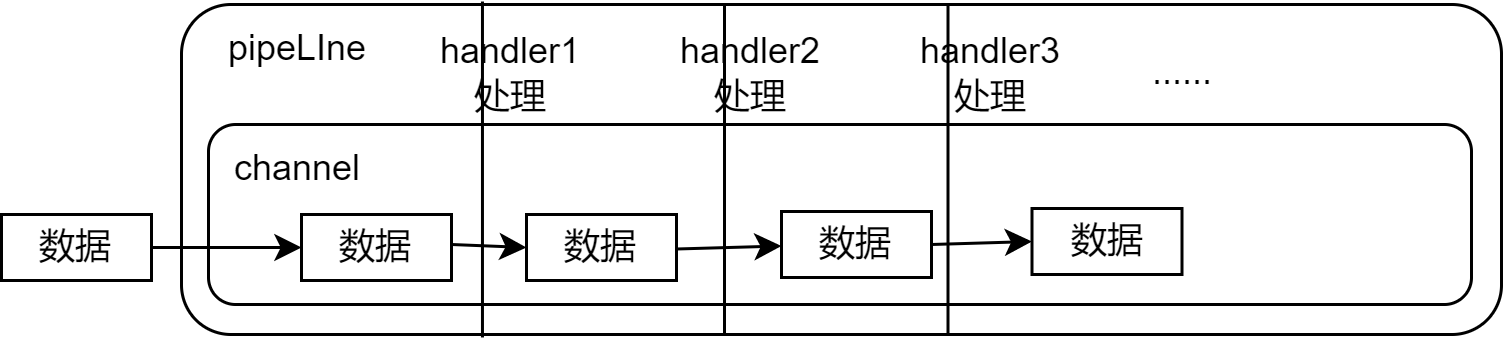

The diagram above was exported from draw.io. Its source (the exported page's mxGraphModel, read from the mxfile embedded in the PNG):
<mxGraphModel dx="1422" dy="706" grid="1" gridSize="10" guides="1" tooltips="1" connect="1" arrows="1" fold="1" page="1" pageScale="1" pageWidth="827" pageHeight="1169" math="0" shadow="0">
  <root>
    <mxCell id="0" />
    <mxCell id="1" parent="0" />
    <mxCell id="e_qlaciI9AjSiDRoDXw2-1" value="" style="rounded=1;whiteSpace=wrap;html=1;" vertex="1" parent="1">
      <mxGeometry x="80" y="300" width="440" height="110" as="geometry" />
    </mxCell>
    <mxCell id="e_qlaciI9AjSiDRoDXw2-2" value="" style="rounded=1;whiteSpace=wrap;html=1;" vertex="1" parent="1">
      <mxGeometry x="89" y="340" width="421" height="60" as="geometry" />
    </mxCell>
    <mxCell id="e_qlaciI9AjSiDRoDXw2-3" value="pipeLIne" style="text;html=1;strokeColor=none;fillColor=none;align=center;verticalAlign=middle;whiteSpace=wrap;rounded=0;" vertex="1" parent="1">
      <mxGeometry x="89" y="300" width="60" height="30" as="geometry" />
    </mxCell>
    <mxCell id="e_qlaciI9AjSiDRoDXw2-4" value="channel" style="text;html=1;strokeColor=none;fillColor=none;align=center;verticalAlign=middle;whiteSpace=wrap;rounded=0;" vertex="1" parent="1">
      <mxGeometry x="89" y="340" width="60" height="30" as="geometry" />
    </mxCell>
    <mxCell id="e_qlaciI9AjSiDRoDXw2-6" value="" style="endArrow=none;html=1;rounded=0;entryX=0.228;entryY=-0.009;entryDx=0;entryDy=0;exitX=0.228;exitY=1.009;exitDx=0;exitDy=0;entryPerimeter=0;exitPerimeter=0;" edge="1" parent="1" source="e_qlaciI9AjSiDRoDXw2-1" target="e_qlaciI9AjSiDRoDXw2-1">
      <mxGeometry width="50" height="50" relative="1" as="geometry">
        <mxPoint x="390" y="390" as="sourcePoint" />
        <mxPoint x="440" y="340" as="targetPoint" />
      </mxGeometry>
    </mxCell>
    <mxCell id="e_qlaciI9AjSiDRoDXw2-7" value="handler1&lt;br&gt;处理" style="text;html=1;strokeColor=none;fillColor=none;align=center;verticalAlign=middle;whiteSpace=wrap;rounded=0;" vertex="1" parent="1">
      <mxGeometry x="160" y="308" width="60" height="30" as="geometry" />
    </mxCell>
    <mxCell id="e_qlaciI9AjSiDRoDXw2-8" value="" style="endArrow=none;html=1;rounded=0;entryX=0.25;entryY=0;entryDx=0;entryDy=0;exitX=0.25;exitY=1;exitDx=0;exitDy=0;" edge="1" parent="1">
      <mxGeometry width="50" height="50" relative="1" as="geometry">
        <mxPoint x="261" y="410" as="sourcePoint" />
        <mxPoint x="261" y="300" as="targetPoint" />
      </mxGeometry>
    </mxCell>
    <mxCell id="e_qlaciI9AjSiDRoDXw2-9" value="handler2&lt;br&gt;处理" style="text;html=1;strokeColor=none;fillColor=none;align=center;verticalAlign=middle;whiteSpace=wrap;rounded=0;" vertex="1" parent="1">
      <mxGeometry x="240" y="308" width="60" height="30" as="geometry" />
    </mxCell>
    <mxCell id="e_qlaciI9AjSiDRoDXw2-10" value="" style="endArrow=none;html=1;rounded=0;entryX=0.25;entryY=0;entryDx=0;entryDy=0;exitX=0.25;exitY=1;exitDx=0;exitDy=0;" edge="1" parent="1">
      <mxGeometry width="50" height="50" relative="1" as="geometry">
        <mxPoint x="335.5" y="410" as="sourcePoint" />
        <mxPoint x="335.5" y="300" as="targetPoint" />
      </mxGeometry>
    </mxCell>
    <mxCell id="e_qlaciI9AjSiDRoDXw2-11" value="handler3&lt;br&gt;处理" style="text;html=1;strokeColor=none;fillColor=none;align=center;verticalAlign=middle;whiteSpace=wrap;rounded=0;" vertex="1" parent="1">
      <mxGeometry x="320" y="308" width="60" height="30" as="geometry" />
    </mxCell>
    <mxCell id="e_qlaciI9AjSiDRoDXw2-12" value="......" style="text;html=1;strokeColor=none;fillColor=none;align=center;verticalAlign=middle;whiteSpace=wrap;rounded=0;" vertex="1" parent="1">
      <mxGeometry x="384" y="308" width="60" height="30" as="geometry" />
    </mxCell>
    <mxCell id="e_qlaciI9AjSiDRoDXw2-13" value="数据" style="rounded=0;whiteSpace=wrap;html=1;" vertex="1" parent="1">
      <mxGeometry x="20" y="370" width="50" height="22" as="geometry" />
    </mxCell>
    <mxCell id="e_qlaciI9AjSiDRoDXw2-14" value="数据" style="rounded=0;whiteSpace=wrap;html=1;" vertex="1" parent="1">
      <mxGeometry x="120" y="370" width="50" height="22" as="geometry" />
    </mxCell>
    <mxCell id="e_qlaciI9AjSiDRoDXw2-15" value="数据" style="rounded=0;whiteSpace=wrap;html=1;" vertex="1" parent="1">
      <mxGeometry x="195" y="370" width="50" height="22" as="geometry" />
    </mxCell>
    <mxCell id="e_qlaciI9AjSiDRoDXw2-16" value="数据" style="rounded=0;whiteSpace=wrap;html=1;" vertex="1" parent="1">
      <mxGeometry x="280" y="369" width="50" height="22" as="geometry" />
    </mxCell>
    <mxCell id="e_qlaciI9AjSiDRoDXw2-17" value="数据" style="rounded=0;whiteSpace=wrap;html=1;" vertex="1" parent="1">
      <mxGeometry x="363.5" y="368" width="50" height="22" as="geometry" />
    </mxCell>
    <mxCell id="e_qlaciI9AjSiDRoDXw2-21" value="" style="endArrow=classic;html=1;rounded=0;entryX=0;entryY=0.5;entryDx=0;entryDy=0;" edge="1" parent="1" target="e_qlaciI9AjSiDRoDXw2-15">
      <mxGeometry width="50" height="50" relative="1" as="geometry">
        <mxPoint x="170" y="380" as="sourcePoint" />
        <mxPoint x="220" y="330" as="targetPoint" />
      </mxGeometry>
    </mxCell>
    <mxCell id="e_qlaciI9AjSiDRoDXw2-22" value="" style="endArrow=classic;html=1;rounded=0;exitX=1;exitY=0.5;exitDx=0;exitDy=0;entryX=0;entryY=0.5;entryDx=0;entryDy=0;" edge="1" parent="1" source="e_qlaciI9AjSiDRoDXw2-13" target="e_qlaciI9AjSiDRoDXw2-14">
      <mxGeometry width="50" height="50" relative="1" as="geometry">
        <mxPoint x="60" y="490" as="sourcePoint" />
        <mxPoint x="110" y="440" as="targetPoint" />
      </mxGeometry>
    </mxCell>
    <mxCell id="e_qlaciI9AjSiDRoDXw2-24" value="" style="endArrow=classic;html=1;rounded=0;exitX=1;exitY=0.75;exitDx=0;exitDy=0;entryX=0;entryY=0.75;entryDx=0;entryDy=0;" edge="1" parent="1">
      <mxGeometry width="50" height="50" relative="1" as="geometry">
        <mxPoint x="245" y="381.5" as="sourcePoint" />
        <mxPoint x="280" y="380.5" as="targetPoint" />
      </mxGeometry>
    </mxCell>
    <mxCell id="e_qlaciI9AjSiDRoDXw2-26" value="" style="endArrow=classic;html=1;rounded=0;entryX=0;entryY=0.5;entryDx=0;entryDy=0;" edge="1" parent="1" target="e_qlaciI9AjSiDRoDXw2-17">
      <mxGeometry width="50" height="50" relative="1" as="geometry">
        <mxPoint x="330" y="380" as="sourcePoint" />
        <mxPoint x="440" y="340" as="targetPoint" />
      </mxGeometry>
    </mxCell>
  </root>
</mxGraphModel>